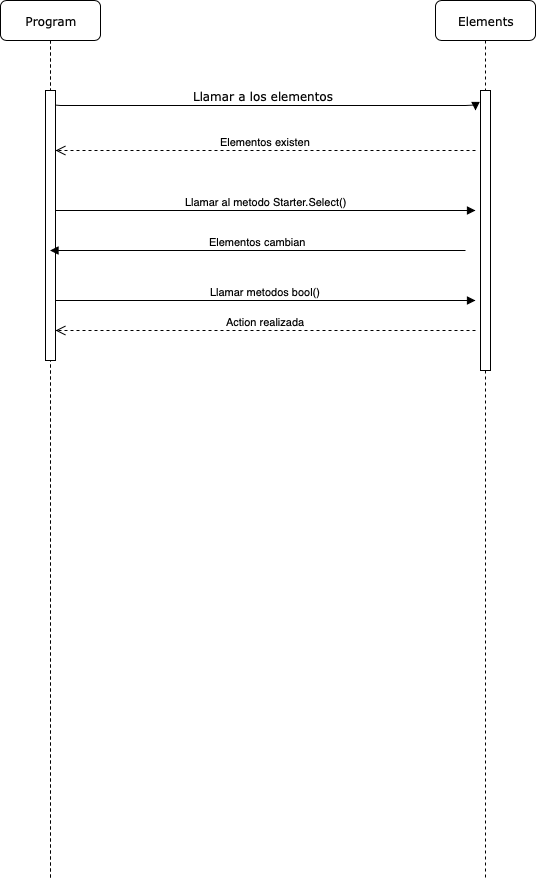

The diagram above was exported from draw.io. Its source (the exported page's mxGraphModel, read from the mxfile embedded in the PNG):
<mxGraphModel dx="1398" dy="814" grid="1" gridSize="10" guides="1" tooltips="1" connect="1" arrows="1" fold="1" page="1" pageScale="1" pageWidth="1100" pageHeight="850" background="#ffffff" math="0" shadow="0">
  <root>
    <mxCell id="0" />
    <mxCell id="1" parent="0" />
    <mxCell id="7baba1c4bc27f4b0-4" value="Elements" style="shape=umlLifeline;perimeter=lifelinePerimeter;whiteSpace=wrap;html=1;container=1;collapsible=0;recursiveResize=0;outlineConnect=0;rounded=1;shadow=0;comic=0;labelBackgroundColor=none;strokeColor=#000000;strokeWidth=1;fillColor=#FFFFFF;fontFamily=Verdana;fontSize=12;fontColor=#000000;align=center;" parent="1" vertex="1">
      <mxGeometry x="540" y="80" width="100" height="880" as="geometry" />
    </mxCell>
    <mxCell id="7baba1c4bc27f4b0-16" value="" style="html=1;points=[];perimeter=orthogonalPerimeter;rounded=0;shadow=0;comic=0;labelBackgroundColor=none;strokeColor=#000000;strokeWidth=1;fillColor=#FFFFFF;fontFamily=Verdana;fontSize=12;fontColor=#000000;align=center;" parent="1" vertex="1">
      <mxGeometry x="585" y="170" width="10" height="280" as="geometry" />
    </mxCell>
    <mxCell id="7baba1c4bc27f4b0-11" value="Llamar a los elementos" style="html=1;verticalAlign=bottom;endArrow=block;labelBackgroundColor=none;fontFamily=Verdana;fontSize=12;edgeStyle=elbowEdgeStyle;elbow=vertical;" parent="1" edge="1">
      <mxGeometry relative="1" as="geometry">
        <mxPoint x="155" y="180" as="sourcePoint" />
        <mxPoint x="580" y="190" as="targetPoint" />
      </mxGeometry>
    </mxCell>
    <mxCell id="xIz9C9UGNozbNTZtUpDI-67" value="Program" style="shape=umlLifeline;perimeter=lifelinePerimeter;whiteSpace=wrap;html=1;container=1;collapsible=0;recursiveResize=0;outlineConnect=0;rounded=1;shadow=0;comic=0;labelBackgroundColor=none;strokeColor=#000000;strokeWidth=1;fillColor=#FFFFFF;fontFamily=Verdana;fontSize=12;fontColor=#000000;align=center;" parent="1" vertex="1">
      <mxGeometry x="105" y="80" width="100" height="880" as="geometry" />
    </mxCell>
    <mxCell id="xIz9C9UGNozbNTZtUpDI-70" value="" style="html=1;points=[];perimeter=orthogonalPerimeter;rounded=0;shadow=0;comic=0;labelBackgroundColor=none;strokeColor=#000000;strokeWidth=1;fillColor=#FFFFFF;fontFamily=Verdana;fontSize=12;fontColor=#000000;align=center;" parent="xIz9C9UGNozbNTZtUpDI-67" vertex="1">
      <mxGeometry x="45" y="90" width="10" height="270" as="geometry" />
    </mxCell>
    <mxCell id="QIkdbR2_KwSjJb8djZ28-2" value="Elementos existen" style="html=1;verticalAlign=bottom;endArrow=open;dashed=1;endSize=8;" parent="1" edge="1">
      <mxGeometry relative="1" as="geometry">
        <mxPoint x="580" y="230" as="sourcePoint" />
        <mxPoint x="160" y="230" as="targetPoint" />
      </mxGeometry>
    </mxCell>
    <mxCell id="QIkdbR2_KwSjJb8djZ28-5" value="Llamar al metodo Starter.Select()" style="html=1;verticalAlign=bottom;endArrow=block;" parent="1" edge="1">
      <mxGeometry width="80" relative="1" as="geometry">
        <mxPoint x="160" y="290" as="sourcePoint" />
        <mxPoint x="580" y="290" as="targetPoint" />
      </mxGeometry>
    </mxCell>
    <mxCell id="QIkdbR2_KwSjJb8djZ28-7" value="Elementos cambian" style="html=1;verticalAlign=bottom;endArrow=block;" parent="1" target="xIz9C9UGNozbNTZtUpDI-67" edge="1">
      <mxGeometry width="80" relative="1" as="geometry">
        <mxPoint x="570" y="330" as="sourcePoint" />
        <mxPoint x="500" y="330" as="targetPoint" />
      </mxGeometry>
    </mxCell>
    <mxCell id="QIkdbR2_KwSjJb8djZ28-9" value="Llamar metodos bool()" style="html=1;verticalAlign=bottom;endArrow=block;" parent="1" edge="1">
      <mxGeometry width="80" relative="1" as="geometry">
        <mxPoint x="160" y="380" as="sourcePoint" />
        <mxPoint x="580" y="380" as="targetPoint" />
      </mxGeometry>
    </mxCell>
    <mxCell id="QIkdbR2_KwSjJb8djZ28-10" value="Action realizada" style="html=1;verticalAlign=bottom;endArrow=open;dashed=1;endSize=8;" parent="1" edge="1">
      <mxGeometry relative="1" as="geometry">
        <mxPoint x="580" y="410" as="sourcePoint" />
        <mxPoint x="160" y="410" as="targetPoint" />
      </mxGeometry>
    </mxCell>
  </root>
</mxGraphModel>